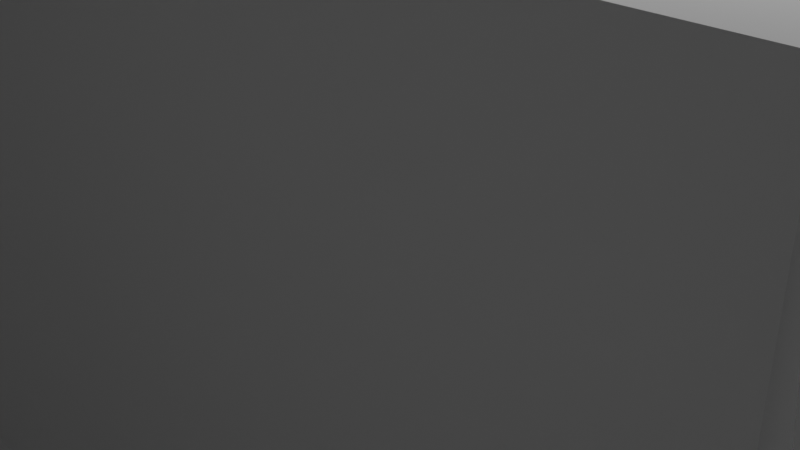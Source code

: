 # Source: Windmill.blend  (saved by Blender 2.80.75; exported with 4.5.12 LTS)
import bpy
from mathutils import Matrix  # noqa: F401  (used for matrix-valued properties, if any)

bpy.ops.wm.read_factory_settings(use_empty=True)
scene = bpy.context.scene
scene.name = 'Scene'

# ---- collections
col_collection = bpy.data.collections.new('Collection'); scene.collection.children.link(col_collection)

# ---- world
world_world = bpy.data.worlds.new('World'); scene.world = world_world
world_world.use_nodes = True; world_world.node_tree.nodes.clear()
_N = world_world.node_tree.nodes; _L = world_world.node_tree.links
n0 = _N.new('ShaderNodeOutputWorld'); n0.name = 'World Output'; n0.location = (300, 300)
n1 = _N.new('ShaderNodeBackground'); n1.name = 'Background'; n1.location = (10, 300)
n1.inputs[0].default_value = (0.05088, 0.05088, 0.05088, 1.0)
_L.new(n1.outputs[0], n0.inputs[0])
n0.is_active_output = True
world_world.color = (0.05088, 0.05088, 0.05088)
world_world.use_sun_shadow = False
world_world.sun_shadow_jitter_overblur = 0.0

# ---- cameras
cam_camera = bpy.data.cameras.new('Camera')
cam_camera.clip_end = 100.0
cam_camera.ortho_scale = 7.314

# ---- lights
light_light = bpy.data.lights.new('Light', 'POINT')
light_light.transmission_factor = 0.0
light_light.energy = 1000.0
light_light.shadow_soft_size = 0.1
light_light.shadow_maximum_resolution = 0.006
light_light.use_absolute_resolution = True

# ---- meshes
me_plane = bpy.data.meshes.new('Plane')
me_plane.from_pydata([(6.0, 4.0, 4.0), (-4.0, 4.0, 4.0), (6.0, -4.0, 4.0), (-4.0, -4.0, 4.0), (2.5, -8.992, -1.2), (6.0, -4.0, -1.2), (-4.0, -4.0, -1.2), (-9.0, -4.0, 2.0), (-14.0, -4.0, 2.0), (-9.0, 2.0, 2.0), (-14.0, 2.0, 2.0), (-9.0, -4.0, 2.4), (-9.0, 2.0, 2.4), (-8.0, -4.0, 2.4), (-8.0, 2.0, 2.4), (-8.0, -4.0, 2.8), (-8.0, 2.0, 2.8), (-7.0, -4.0, 2.8), (-7.0, 2.0, 2.8), (-7.0, -4.0, 3.2), (-7.0, 2.0, 3.2), (-6.0, -4.0, 3.2), (-6.0, 2.0, 3.2), (-6.0, -4.0, 3.6), (-6.0, 2.0, 3.6), (-5.0, -4.0, 3.6), (-5.0, 2.0, 3.6), (-5.0, -4.0, 4.0), (-5.0, 2.0, 4.0), (-4.0, -4.0, 4.0), (-4.0, 2.0, 4.0), (-9.0, -4.5, 2.0), (-14.0, -4.5, 2.0), (-14.0, -9.5, 2.0), (-9.0, -4.5, 1.6), (-14.0, -9.5, 1.6), (-9.0, -4.5, 1.6), (-14.0, -9.5, 1.6), (-8.293, -5.207, 1.6), (-13.29, -10.21, 1.6), (-8.293, -5.207, 1.2), (-13.29, -10.21, 1.2), (-7.586, -5.914, 1.2), (-12.59, -10.91, 1.2), (-7.586, -5.914, 0.8), (-12.59, -10.91, 0.8), (-6.879, -6.621, 0.8), (-11.88, -11.62, 0.8), (-6.879, -6.621, 0.4), (-11.88, -11.62, 0.4), (-6.172, -7.328, 0.4), (-11.17, -12.33, 0.4), (-6.172, -7.328, 2.98e-07), (-11.17, -12.33, 2.98e-07), (-6.879, -6.621, -1.2), (-7.586, -5.914, -1.2), (-8.293, -5.207, -1.2), (-9.0, -4.5, -1.2), (-9.0, -4.0, -1.2), (-8.0, -4.0, -1.2), (-7.0, -4.0, -1.2), (-6.0, -4.0, -1.2), (-5.0, -4.0, -1.2), (8.466, -8.992, -1.2), (-1.628, -29.33, -1.2), (-7.628, -29.33, -1.2), (2.5, -16.95, -1.2), (8.45, -16.95, -1.2), (8.466, -8.992, 4.0), (2.5, -8.992, 4.0), (2.5, -16.95, 4.0), (8.45, -16.95, 4.0), (-1.628, -21.33, -1.2), (-7.628, -21.33, -1.2), (-7.628, -29.33, 4.0), (-1.628, -29.33, 4.0), (-7.628, -21.33, 4.0), (-1.628, -21.33, 4.0), (-5.464, -8.036, 2.98e-07), (-10.46, -13.04, 2.98e-07), (-5.464, -8.036, -0.4), (-10.46, -13.04, -0.4), (-4.757, -8.743, -0.4), (-9.757, -13.74, -0.4), (-4.757, -8.743, -0.8), (-9.757, -13.74, -0.8), (-4.05, -9.45, -0.8), (-9.05, -14.45, -0.8), (-4.05, -9.45, -1.3), (-9.05, -14.45, -1.3), (-2.636, -10.86, -1.3), (-7.636, -15.86, -1.3), (-4.757, -8.743, -1.2), (-5.464, -8.036, -1.2), (-6.172, -7.328, -1.2), (9.575, -18.18, -1.2), (4.372, -35.33, -1.2), (15.57, -24.18, -1.2), (-14.13, -29.33, -1.2), (-14.11, -21.33, -1.2), (-14.14, -15.86, -1.3), (-14.13, -29.33, 4.0), (-14.11, -21.33, 4.0), (-14.14, -15.86, 3.9), (-21.13, -29.33, 4.0), (-21.11, -21.33, 4.0), (-21.14, -15.86, 3.9), (-9.757, -13.74, -1.2), (-10.46, -13.04, -1.2), (-11.17, -12.33, -1.2), (-11.88, -11.62, -1.2), (-12.59, -10.91, -1.2), (-13.29, -10.21, -1.2), (-14.0, -9.5, -1.2), (-14.0, -4.0, 12.0), (-14.0, 2.0, 12.0), (-14.0, -4.5, 12.0), (-14.0, -9.5, 12.0), (-14.14, -15.86, 11.9), (-21.14, -15.86, 11.9), (-14.0, -4.0, 4.17), (-14.0, -4.0, 9.17), (-14.0, -4.5, 4.17), (-14.0, -4.5, 9.17), (-14.0, -0.75, 4.17), (-14.0, -0.75, 9.17), (-14.0, -5.75, 9.17), (-14.0, -5.75, 4.17)], [], [(3, 2, 0, 1), (68, 69, 70, 71), (2, 3, 6, 5), (8, 7, 9, 10), (9, 7, 11, 12), (12, 11, 13, 14), (14, 13, 15, 16), (16, 15, 17, 18), (18, 17, 19, 20), (20, 19, 21, 22), (22, 21, 23, 24), (24, 23, 25, 26), (26, 25, 27, 28), (28, 27, 29, 30), (7, 8, 32, 31), (32, 33, 31), (31, 33, 35, 34), (34, 35, 37, 36), (36, 37, 39, 38), (38, 39, 41, 40), (40, 41, 43, 42), (42, 43, 45, 44), (44, 45, 47, 46), (46, 47, 49, 48), (48, 49, 51, 50), (50, 51, 53, 52), (46, 48, 44), (54, 55, 48), (55, 44, 48), (42, 44, 40), (55, 56, 44), (56, 40, 44), (56, 57, 40), (38, 40, 36), (57, 36, 40), (62, 6, 25), (25, 6, 29), (25, 29, 27), (19, 17, 21), (15, 13, 17), (11, 7, 13), (21, 17, 61), (25, 21, 62), (21, 61, 62), (17, 60, 61), (59, 60, 13), (17, 13, 60), (58, 59, 7), (13, 7, 59), (7, 31, 36), (58, 7, 36), (36, 57, 58), (23, 21, 25), (72, 73, 76, 77), (66, 67, 71, 70), (63, 4, 69, 68), (4, 66, 70, 69), (77, 76, 74, 75), (64, 72, 77, 75), (65, 64, 75, 74), (66, 4, 90), (52, 53, 79, 78), (78, 79, 81, 80), (80, 81, 83, 82), (82, 83, 85, 84), (84, 85, 87, 86), (86, 87, 89, 88), (88, 89, 91, 90), (50, 52, 48), (78, 80, 52), (82, 84, 80), (86, 88, 84), (92, 84, 88), (93, 80, 84), (84, 92, 93), (93, 94, 80), (94, 52, 80), (52, 94, 54), (54, 48, 52), (58, 57, 59), (57, 56, 59), (59, 56, 60), (56, 55, 60), (60, 55, 61), (55, 54, 61), (61, 54, 62), (54, 94, 62), (62, 94, 6), (94, 93, 6), (93, 92, 6), (88, 6, 92), (88, 90, 6), (6, 90, 5), (90, 4, 5), (4, 63, 5), (5, 63, 68, 2), (66, 90, 72), (91, 72, 90), (72, 91, 73), (67, 72, 64), (66, 72, 67), (64, 95, 67), (95, 64, 96, 97), (74, 76, 73, 65), (65, 73, 99, 98), (73, 91, 100, 99), (98, 99, 102, 101), (99, 100, 103, 102), (101, 102, 105, 104), (102, 103, 106, 105), (112, 41, 39, 37), (113, 112, 37), (43, 41, 45), (47, 45, 49), (112, 45, 41), (45, 112, 111), (111, 49, 45), (49, 111, 110), (51, 49, 53), (110, 53, 49), (53, 110, 109), (79, 53, 81), (83, 81, 85), (87, 85, 89), (107, 89, 85), (108, 85, 81), (85, 108, 107), (109, 81, 53), (81, 109, 108), (113, 100, 112), (112, 100, 111), (111, 100, 110), (110, 100, 109), (109, 100, 108), (108, 100, 107), (89, 107, 100), (91, 89, 100), (116, 126, 123), (32, 8, 120, 122), (114, 121, 125), (103, 100, 113), (113, 37, 103), (33, 103, 37), (33, 117, 103), (74, 65, 98, 101), (106, 103, 118, 119), (103, 117, 118), (117, 33, 126), (32, 122, 127), (117, 126, 116), (123, 121, 114, 116), (126, 33, 127), (33, 32, 127), (120, 8, 124), (8, 10, 124), (10, 115, 124), (124, 115, 125), (115, 114, 125)])
_uv = me_plane.uv_layers.new(name='UVMap')
_uv.uv.foreach_set('vector', [0.0, 0.0, 1.0, 0.0, 1.0, 1.0, 0.0, 1.0, 0.3309, 0.0, 0.08463, 0.0, 0.0, 0.0, 0.0, 0.0, 1.0, 0.0, 0.0, 0.0, 0.0, 0.0, 1.0, 0.0, 0.0, 0.0, 0.0, 0.0, 0.0, 0.0, 0.0, 0.0, 0.0, 0.0, 0.0, 0.0, 0.0, 0.0, 0.0, 0.0, 0.0, 0.0, 0.0, 0.0, 0.0, 0.0, 0.0, 0.0, 0.0, 0.0, 0.0, 0.0, 0.0, 0.0, 0.0, 0.0, 0.0, 0.0, 0.0, 0.0, 0.0, 0.0, 0.0, 0.0, 0.0, 0.0, 0.0, 0.0, 0.0, 0.0, 0.0, 0.0, 0.0, 0.0, 0.0, 0.0, 0.0, 0.0, 0.0, 0.0, 0.0, 0.0, 0.0, 0.0, 0.0, 0.0, 0.0, 0.0, 0.0, 0.0, 0.0, 0.0, 0.0, 0.0, 0.0, 0.0, 0.0, 0.0, 0.0, 0.0, 0.0, 0.0, 0.0, 0.0, 0.0, 0.0, 0.0, 0.0, 0.0, 0.0, 0.0, 0.0, 0.0, 0.0, 0.0, 0.0, 0.0, 0.0, 0.0, 0.0, 0.0, 0.0, 0.0, 0.0, 0.0, 0.0, 0.0, 0.0, 0.0, 0.0, 0.0, 0.0, 0.0, 0.0, 0.0, 0.0, 0.0, 0.0, 0.0, 0.0, 0.0, 0.0, 0.0, 0.0, 0.0, 0.0, 0.0, 0.0, 0.0, 0.0, 0.0, 0.0, 0.0, 0.0, 0.0, 0.0, 0.0, 0.0, 0.0, 0.0, 0.0, 0.0, 0.0, 0.0, 0.0, 0.0, 0.0, 0.0, 0.0, 0.0, 0.0, 0.0, 0.0, 0.0, 0.0, 0.0, 0.0, 0.0, 0.0, 0.0, 0.0, 0.0, 0.0, 0.0, 0.0, 0.0, 0.0, 0.0, 0.0, 0.0, 0.0, 0.0, 0.0, 0.0, 0.0, 0.0, 0.0, 0.0, 0.0, 0.0, 0.0, 0.0, 0.0, 0.0, 0.0, 0.0, 0.0, 0.0, 0.0, 0.0, 0.0, 0.0, 0.0, 0.0, 0.0, 0.0, 0.0, 0.0, 0.0, 0.0, 0.0, 0.0, 0.0, 0.0, 0.0, 0.0, 0.0, 0.0, 0.0, 0.0, 0.0, 0.0, 0.0, 0.0, 0.0, 0.0, 0.0, 0.0, 0.0, 0.0, 0.0, 0.0, 0.0, 0.0, 0.0, 0.0, 0.0, 0.0, 0.0, 0.0, 0.0, 0.0, 0.0, 0.0, 0.0, 0.0, 0.0, 0.0, 0.0, 0.0, 0.0, 0.0, 0.0, 0.0, 0.0, 0.0, 0.0, 0.0, 0.0, 0.0, 0.0, 0.0, 0.0, 0.0, 0.0, 0.0, 0.0, 0.0, 0.0, 0.0, 0.0, 0.0, 0.0, 0.0, 0.0, 0.0, 0.0, 0.0, 0.0, 0.0, 0.0, 0.0, 0.0, 0.0, 0.0, 0.0, 0.0, 0.0, 0.0, 0.0, 0.0, 0.0, 0.0, 0.0, 0.0, 0.0, 0.0, 0.0, 0.0, 0.0, 0.0, 0.0, 0.0, 0.0, 0.0, 0.0, 0.0, 0.0, 0.0, 0.0, 0.0, 0.0, 0.0, 0.0, 0.0, 0.0, 0.0, 0.0, 0.0, 0.0, 0.0, 0.0, 0.0, 0.0, 0.0, 0.0, 0.0, 0.0, 0.0, 0.0, 0.0, 0.0, 0.0, 0.0, 0.0, 0.0, 0.0, 0.0, 0.0, 0.0, 0.0, 0.0, 0.0, 0.0, 0.0, 0.0, 0.0, 0.0, 0.0, 0.0, 0.0, 0.0, 0.0, 0.0, 0.0, 0.0, 0.0, 0.0, 0.0, 0.0, 0.0, 0.0, 0.0, 0.0, 0.0, 0.0, 0.0, 0.0, 0.0, 0.0, 0.0, 0.0, 0.0, 0.0, 0.3309, 0.0, 0.08463, 0.0, 0.08463, 0.0, 0.3309, 0.0, 0.08463, 0.0, 0.0, 0.0, 0.0, 0.0, 0.08463, 0.0, 0.0, 0.0, 0.0, 0.0, 0.0, 0.0, 0.0, 0.0, 0.0, 0.0, 0.0, 0.0, 0.0, 0.0, 0.0, 0.0, 0.0, 0.0, 0.0, 0.0, 0.0, 0.0, 0.0, 0.0, 0.0, 0.0, 0.0, 0.0, 0.0, 0.0, 0.0, 0.0, 0.0, 0.0, 0.0, 0.0, 0.0, 0.0, 0.0, 0.0, 0.0, 0.0, 0.0, 0.0, 0.0, 0.0, 0.0, 0.0, 0.0, 0.0, 0.0, 0.0, 0.0, 0.0, 0.0, 0.0, 0.0, 0.0, 0.0, 0.0, 0.0, 0.0, 0.0, 0.0, 0.0, 0.0, 0.0, 0.0, 0.0, 0.0, 0.0, 0.0, 0.0, 0.0, 0.0, 0.0, 0.0, 0.0, 0.0, 0.0, 0.0, 0.0, 0.0, 0.0, 0.0, 0.0, 0.0, 0.0, 0.0, 0.0, 0.0, 0.0, 0.0, 0.0, 0.0, 0.0, 0.0, 0.0, 0.0, 0.0, 0.0, 0.0, 0.0, 0.0, 0.0, 0.0, 0.0, 0.0, 0.0, 0.0, 0.0, 0.0, 0.0, 0.0, 0.0, 0.0, 0.0, 0.0, 0.0, 0.0, 0.0, 0.0, 0.0, 0.0, 0.0, 0.0, 0.0, 0.0, 0.0, 0.0, 0.0, 0.0, 0.0, 0.0, 0.0, 0.0, 0.0, 0.0, 0.0, 0.0, 0.0, 0.0, 0.0, 0.0, 0.0, 0.0, 0.0, 0.0, 0.0, 0.0, 0.0, 0.0, 0.0, 0.0, 0.0, 0.0, 0.0, 0.0, 0.0, 0.0, 0.0, 0.0, 0.0, 0.0, 0.0, 0.0, 0.0, 0.0, 0.0, 0.0, 0.0, 0.0, 0.0, 0.0, 0.0, 0.0, 0.0, 0.0, 0.0, 0.0, 0.0, 0.0, 0.0, 0.0, 0.0, 0.0, 0.0, 0.0, 0.0, 0.0, 0.0, 0.0, 0.0, 0.0, 0.0, 0.0, 0.0, 0.0, 0.0, 0.0, 0.0, 0.0, 0.0, 0.0, 0.0, 0.0, 0.0, 0.0, 0.0, 0.0, 0.0, 0.0, 0.0, 0.0, 0.0, 0.0, 0.0, 0.0, 0.0, 0.0, 0.0, 0.0, 0.0, 0.0, 0.0, 0.0, 0.0, 0.0, 0.0, 0.0, 0.0, 0.0, 0.0, 0.0, 1.0, 0.0, 0.0, 0.0, 0.0, 0.0, 1.0, 0.0, 0.0, 0.0, 0.3309, 0.0, 1.0, 0.0, 0.0, 0.0, 0.0, 0.0, 0.0, 0.0, 0.0, 0.0, 0.0, 0.0, 0.0, 0.0, 0.0, 0.0, 0.0, 0.0, 0.0, 0.0, 0.0, 0.0, 0.0, 0.0, 0.0, 0.0, 0.0, 0.0, 0.0, 0.0, 0.0, 0.0, 0.0, 0.0, 0.0, 0.0, 0.0, 0.0, 0.0, 0.0, 0.0, 0.0, 0.0, 0.0, 0.0, 0.0, 0.0, 0.0, 0.0, 0.0, 0.0, 0.0, 0.0, 0.0, 0.0, 0.0, 0.0, 0.0, 0.0, 0.0, 0.0, 0.0, 0.0, 0.0, 0.0, 0.0, 0.0, 0.0, 0.0, 0.0, 0.0, 0.0, 0.0, 0.0, 0.0, 0.0, 0.0, 0.0, 0.0, 0.0, 0.0, 0.0, 0.0, 0.0, 0.0, 0.0, 0.0, 0.0, 0.0, 0.0, 0.0, 0.0, 0.0, 0.0, 0.0, 0.0, 0.0, 0.0, 0.0, 0.0, 0.0, 0.0, 0.0, 0.0, 0.0, 0.0, 0.0, 0.0, 0.0, 0.0, 0.0, 0.0, 0.0, 0.0, 0.0, 0.0, 0.0, 0.0, 0.0, 0.0, 0.0, 0.0, 0.0, 0.0, 0.0, 0.0, 0.0, 0.0, 0.0, 0.0, 0.0, 0.0, 0.0, 0.0, 0.0, 0.0, 0.0, 0.0, 0.0, 0.0, 0.0, 0.0, 0.0, 0.0, 0.0, 0.0, 0.0, 0.0, 0.0, 0.0, 0.0, 0.0, 0.0, 0.0, 0.0, 0.0, 0.0, 0.0, 0.0, 0.0, 0.0, 0.0, 0.0, 0.0, 0.0, 0.0, 0.0, 0.0, 0.0, 0.0, 0.0, 0.0, 0.0, 0.0, 0.0, 0.0, 0.0, 0.0, 0.0, 0.0, 0.0, 0.0, 0.0, 0.0, 0.0, 0.0, 0.0, 0.0, 0.0, 0.0, 0.0, 0.0, 0.0, 0.0, 0.0, 0.0, 0.0, 0.0, 0.0, 0.0, 0.0, 0.0, 0.0, 0.0, 0.0, 0.0, 0.0, 0.0, 0.0, 0.0, 0.0, 0.0, 0.0, 0.0, 0.0, 0.0, 0.0, 0.0, 0.0, 0.0, 0.0, 0.0, 0.0, 0.0, 0.0, 0.0, 0.0, 0.0, 0.0, 0.0, 0.0, 0.0, 0.0, 0.0, 0.0, 0.0, 0.0, 0.0, 0.0, 0.0, 0.0, 0.0, 0.0, 0.0, 0.0, 0.0, 0.0, 0.0, 0.0, 0.0, 0.0, 0.0, 0.0, 0.0, 0.0, 0.0, 0.0, 0.0, 0.0, 0.0, 0.0, 0.0, 0.0, 0.0, 0.0, 0.0, 0.0, 0.0, 0.0, 0.0, 0.0, 0.0, 0.0, 0.0, 0.0, 0.0, 0.0, 0.0, 0.0, 0.0, 0.0, 0.0, 0.0, 0.0, 0.0, 0.0, 0.0, 0.0, 0.0, 0.0, 0.0, 0.0, 0.0, 0.0, 0.0, 0.0, 0.0, 0.0, 0.0, 0.0, 0.0, 0.0, 0.0, 0.0, 0.0, 0.0, 0.0, 0.0, 0.0, 0.0, 0.0, 0.0, 0.0, 0.0, 0.0, 0.0, 0.0, 0.0, 0.0, 0.0, 0.0, 0.0, 0.0, 0.0, 0.0, 0.0, 0.0, 0.0, 0.0, 0.0, 0.0, 0.0, 0.0, 0.0, 0.0, 0.0, 0.0, 0.0, 0.0, 0.0, 0.0, 0.0, 0.0, 0.0, 0.0, 0.0, 0.0, 0.0, 0.0, 0.0, 0.0, 0.0, 0.0, 0.0, 0.0, 0.0, 0.0, 0.0, 0.0, 0.0, 0.0, 0.0, 0.0, 0.0, 0.0, 0.0, 0.0, 0.0, 0.0, 0.0, 0.0, 0.0, 0.0, 0.0, 0.0, 0.0, 0.0, 0.0, 0.0, 0.0, 0.0, 0.0, 0.0, 0.0, 0.0, 0.0, 0.0, 0.0, 0.0, 0.0, 0.0, 0.0, 0.0, 0.0, 0.0, 0.0, 0.0, 0.0, 0.0, 0.0, 0.0, 0.0, 0.0, 0.0, 0.0, 0.0, 0.0, 0.0])
me_plane.use_remesh_preserve_volume = False
me_plane.use_remesh_preserve_attributes = False
me_plane.use_mirror_vertex_groups = False
me_plane.update()

# ---- objects
ob_light = bpy.data.objects.new('Light', light_light)
ob_camera = bpy.data.objects.new('Camera', cam_camera)
ob_plane = bpy.data.objects.new('Plane', me_plane)

# ---- transforms, parenting, visibility, modifiers, constraints
ob_light.location = (4.076, 1.005, 5.904)
ob_light.rotation_euler = (0.6503, 0.05522, 1.866)
ob_light.lock_rotations_4d = False
ob_light.empty_display_type = 'ARROWS'
ob_light.color = (0.0, 0.0, 0.0, 0.0)
ob_light.lineart.crease_threshold = 0.0
ob_camera.location = (7.359, -6.926, 4.958)
ob_camera.rotation_euler = (1.109, 0.0, 0.8149)
ob_camera.lock_rotations_4d = False
ob_camera.empty_display_type = 'ARROWS'
ob_camera.color = (0.0, 0.0, 0.0, 0.0)
ob_camera.display_type = 'WIRE'
ob_camera.lineart.crease_threshold = 0.0
ob_plane.location = (0.0, 0.0, 0.0)
ob_plane.lineart.crease_threshold = 0.0

# ---- collection membership
col_collection.objects.link(ob_light)
col_collection.objects.link(ob_camera)
col_collection.objects.link(ob_plane)

# ---- scene / render settings (as saved in the file)
scene.camera = ob_camera
scene.frame_start = 1; scene.frame_end = 250; scene.frame_set(1)
scene.render.engine = 'BLENDER_EEVEE_NEXT'
scene.cycles.use_denoising = False
scene.cycles.samples = 128
scene.cycles.sampling_pattern = 'TABULATED_SOBOL'
scene.cycles.use_adaptive_sampling = False
scene.cycles.use_light_tree = False
scene.view_settings.view_transform = 'Filmic'
bpy.context.view_layer.update()
